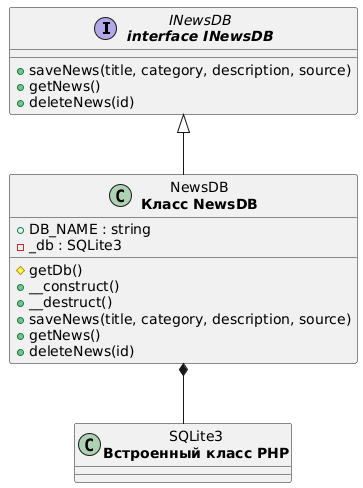

The diagram above was rendered by PlantUML. Its source (embedded in the PNG):
@startuml
interface "INewsDB\n<b>interface INewsDB</b>" as INewsDB {
    +saveNews(title, category, description, source)
    +getNews()
    +deleteNews(id)
  }

  class "NewsDB\n<b>Класс NewsDB</b>" as NewsDB {
    +DB_NAME : string
    -_db : SQLite3
    #getDb()
    +__construct()
    +__destruct()
    +saveNews(title, category, description, source)
    +getNews()
    +deleteNews(id)
  }

  class "SQLite3\n<b>Встроенный класс PHP</b>" as SQLite3

  INewsDB <|-- NewsDB
  NewsDB *-- SQLite3
@enduml